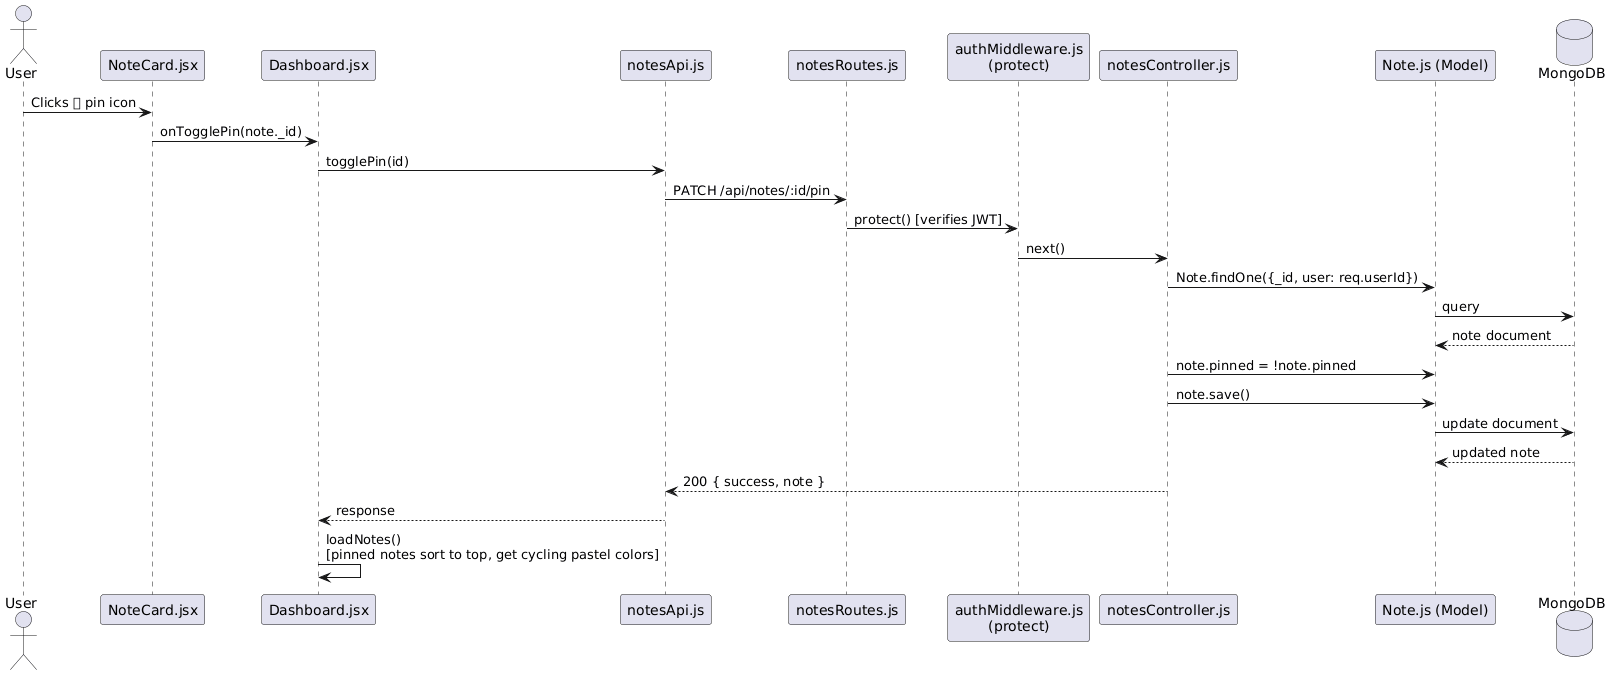

The diagram above was rendered by PlantUML. Its source (embedded in the PNG):
@startuml
actor User
participant "NoteCard.jsx" as Card
participant "Dashboard.jsx" as Dashboard
participant "notesApi.js" as Api
participant "notesRoutes.js" as Routes
participant "authMiddleware.js\n(protect)" as Auth
participant "notesController.js" as Controller
participant "Note.js (Model)" as NoteModel
database MongoDB

User -> Card : Clicks 📌 pin icon
Card -> Dashboard : onTogglePin(note._id)
Dashboard -> Api : togglePin(id)
Api -> Routes : PATCH /api/notes/:id/pin
Routes -> Auth : protect() [verifies JWT]
Auth -> Controller : next()
Controller -> NoteModel : Note.findOne({_id, user: req.userId})
NoteModel -> MongoDB : query
MongoDB --> NoteModel : note document
Controller -> NoteModel : note.pinned = !note.pinned
Controller -> NoteModel : note.save()
NoteModel -> MongoDB : update document
MongoDB --> NoteModel : updated note
Controller --> Api : 200 { success, note }
Api --> Dashboard : response
Dashboard -> Dashboard : loadNotes()\n[pinned notes sort to top, get cycling pastel colors]
@enduml